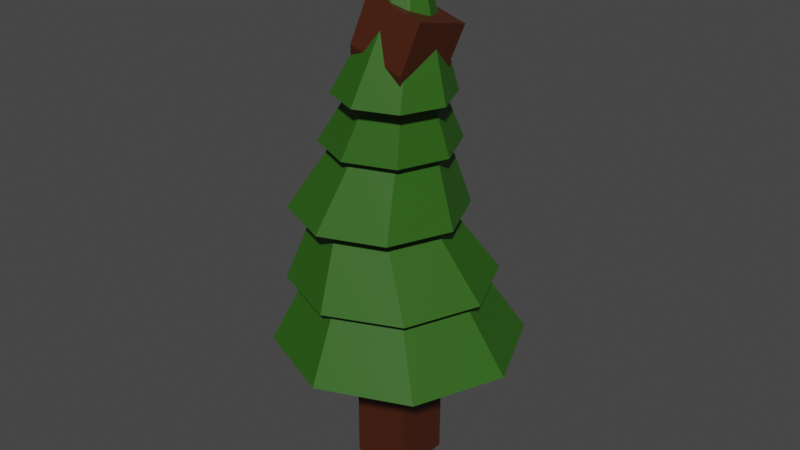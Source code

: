 # Source: tree6.blend  (saved by Blender 3.3.6; exported with 4.5.12 LTS)
import bpy
from mathutils import Matrix  # noqa: F401  (used for matrix-valued properties, if any)

bpy.ops.wm.read_factory_settings(use_empty=True)
scene = bpy.context.scene
scene.name = 'Scene'

# ---- collections
col_collection = bpy.data.collections.new('Collection'); scene.collection.children.link(col_collection)

# ---- materials (node trees are filled in below, after node groups)
mat_material = bpy.data.materials.new('Material')
mat_material.alpha_threshold = 0.0
mat_material.use_transparent_shadow = False
mat_material.roughness = 0.5
mat_material.line_color = (0.0, 0.0, 0.0, 1.0)
mat_material_001 = bpy.data.materials.new('Material.001')
mat_material_001.use_transparent_shadow = False

# ---- material node trees
mat_material.use_nodes = True; mat_material.node_tree.nodes.clear()
_N = mat_material.node_tree.nodes; _L = mat_material.node_tree.links
n0 = _N.new('ShaderNodeOutputMaterial'); n0.name = 'Material Output'; n0.location = (300, 300)
n1 = _N.new('ShaderNodeBsdfPrincipled'); n1.name = 'Principled BSDF'; n1.location = (10, 300)
n1.distribution = 'GGX'
n1.subsurface_method = 'RANDOM_WALK_SKIN'
n1.inputs[0].default_value = (0.06372, 0.01302, 0.002865, 1.0)
n1.inputs[3].default_value = 1.45
n1.inputs[27].default_value = (0.0, 0.0, 0.0, 1.0)
n1.inputs[28].default_value = 1.0
_L.new(n1.outputs[0], n0.inputs[0])
n0.is_active_output = True
mat_material_001.use_nodes = True; mat_material_001.node_tree.nodes.clear()
_N = mat_material_001.node_tree.nodes; _L = mat_material_001.node_tree.links
n0 = _N.new('ShaderNodeBsdfPrincipled'); n0.name = 'Principled BSDF'; n0.location = (10, 300)
n0.distribution = 'GGX'
n0.subsurface_method = 'RANDOM_WALK_SKIN'
n0.inputs[0].default_value = (0.02543, 0.1107, 0.006432, 1.0)
n0.inputs[3].default_value = 1.45
n0.inputs[27].default_value = (0.0, 0.0, 0.0, 1.0)
n0.inputs[28].default_value = 1.0
n1 = _N.new('ShaderNodeOutputMaterial'); n1.name = 'Material Output'; n1.location = (300, 300)
_L.new(n0.outputs[0], n1.inputs[0])
n1.is_active_output = True

# ---- world
world_world = bpy.data.worlds.new('World'); scene.world = world_world
world_world.use_nodes = True; world_world.node_tree.nodes.clear()
_N = world_world.node_tree.nodes; _L = world_world.node_tree.links
n0 = _N.new('ShaderNodeOutputWorld'); n0.name = 'World Output'; n0.location = (300, 300)
n1 = _N.new('ShaderNodeBackground'); n1.name = 'Background'; n1.location = (10, 300)
n1.inputs[0].default_value = (0.05088, 0.05088, 0.05088, 1.0)
_L.new(n1.outputs[0], n0.inputs[0])
n0.is_active_output = True
world_world.color = (0.05088, 0.05088, 0.05088)
world_world.use_sun_shadow = False
world_world.sun_shadow_jitter_overblur = 0.0

# ---- meshes
me_cube = bpy.data.meshes.new('Cube')
me_cube.from_pydata([(0.0, 0.0, 0.0), (0.04725, -1.016e-07, 0.7561), (0.1765, -0.05168, 1.656), (0.06719, -0.1947, 2.582), (0.2072, -0.1131, 3.156), (0.3575, -0.1886, 3.371), (0.5751, -0.2134, 4.048), (0.4724, -0.2886, 3.735)], [(0, 1), (1, 2), (2, 3), (3, 4), (4, 5), (7, 6), (5, 7)], [])
_uv = me_cube.uv_layers.new(name='UVMap')
_uv.uv.foreach_set('vector', [])
me_cube.materials.append(mat_material)
me_cube.use_mirror_vertex_groups = False
me_cube.update()
me_circle = bpy.data.meshes.new('Circle')
me_circle.from_pydata([(3.497e-18, 0.9606, 0.01575), (-0.7071, 0.6677, 0.01575), (-1.0, -0.03938, 0.01575), (-0.7071, -0.7465, 0.01575), (3.497e-18, -1.039, 0.01575), (0.7071, -0.7465, 0.01575), (1.0, -0.03938, 0.01575), (0.7071, 0.6677, 0.01575), (-0.03938, 0.5277, 0.6615), (-0.4738, 0.3477, 0.6615), (-0.6537, -0.08663, 0.6615), (-0.4738, -0.521, 0.6615), (-0.03938, -0.7009, 0.6615), (0.395, -0.521, 0.6615), (0.5749, -0.08663, 0.6615), (0.395, 0.3477, 0.6615), (-0.0315, 0.7346, 0.5907), (-0.6066, 0.4963, 0.5907), (-0.8448, -0.07876, 0.5907), (-0.6066, -0.6539, 0.5907), (-0.0315, -0.8921, 0.5907), (0.5436, -0.6539, 0.5907), (0.7818, -0.07876, 0.5907), (0.5436, 0.4963, 0.5907), (-0.1103, 0.2529, 1.276), (-0.406, 0.1304, 1.276), (-0.5286, -0.1654, 1.276), (-0.406, -0.4612, 1.276), (-0.1103, -0.5837, 1.276), (0.1855, -0.4612, 1.276), (0.308, -0.1654, 1.276), (0.1855, 0.1304, 1.276), (-0.1181, 0.5236, 1.197), (-0.5942, 0.3264, 1.197), (-0.7914, -0.1496, 1.197), (-0.5942, -0.6257, 1.197), (-0.1181, -0.8229, 1.197), (0.3579, -0.6257, 1.197), (0.5551, -0.1496, 1.197), (0.3579, 0.3264, 1.197), (0.01575, 0.2024, 1.859), (-0.2276, 0.1016, 1.859), (-0.3284, -0.1418, 1.859), (-0.2276, -0.3851, 1.859), (0.01575, -0.4859, 1.859), (0.2591, -0.3851, 1.859), (0.3599, -0.1418, 1.859), (0.2591, 0.1016, 1.859), (-0.007876, 0.3649, 1.772), (-0.3662, 0.2165, 1.772), (-0.5146, -0.1418, 1.772), (-0.3662, -0.5, 1.772), (-0.007876, -0.6484, 1.772), (0.3504, -0.5, 1.772), (0.4988, -0.1418, 1.772), (0.3504, 0.2165, 1.772), (0.1339, 0.02323, 2.308), (-0.04404, -0.05047, 2.308), (-0.1177, -0.2284, 2.308), (-0.04404, -0.4063, 2.308), (0.1339, -0.48, 2.308), (0.3118, -0.4063, 2.308), (0.3855, -0.2284, 2.308), (0.3118, -0.05047, 2.308), (0.1418, 0.1445, 2.221), (-0.1553, 0.02145, 2.221), (-0.2784, -0.2756, 2.221), (-0.1553, -0.5727, 2.221), (0.1418, -0.6958, 2.221), (0.4389, -0.5727, 2.221), (0.5619, -0.2756, 2.221), (0.4389, 0.02145, 2.221), (0.2914, -0.2428, 3.253), (0.2905, -0.2432, 3.253), (0.2901, -0.2441, 3.253), (0.2905, -0.2451, 3.253), (0.2914, -0.2454, 3.253), (0.2923, -0.2451, 3.253), (0.2927, -0.2441, 3.253), (0.2923, -0.2432, 3.253)], [], [(6, 5, 13, 14), (4, 3, 11, 12), (2, 1, 9, 10), (7, 6, 14, 15), (5, 4, 12, 13), (3, 2, 10, 11), (1, 0, 8, 9), (0, 7, 15, 8), (20, 19, 27, 28), (18, 17, 25, 26), (23, 22, 30, 31), (21, 20, 28, 29), (19, 18, 26, 27), (17, 16, 24, 25), (16, 23, 31, 24), (22, 21, 29, 30), (34, 33, 41, 42), (39, 38, 46, 47), (37, 36, 44, 45), (35, 34, 42, 43), (33, 32, 40, 41), (32, 39, 47, 40), (38, 37, 45, 46), (36, 35, 43, 44), (55, 54, 62, 63), (53, 52, 60, 61), (51, 50, 58, 59), (49, 48, 56, 57), (48, 55, 63, 56), (54, 53, 61, 62), (52, 51, 59, 60), (50, 49, 57, 58), (71, 70, 78, 79), (69, 68, 76, 77), (67, 66, 74, 75), (65, 64, 72, 73), (64, 71, 79, 72), (70, 69, 77, 78), (68, 67, 75, 76), (66, 65, 73, 74)])
_uv = me_circle.uv_layers.new(name='UVMap')
_uv.uv.foreach_set('vector', [0.0, 0.0, 0.0, 0.0, 0.0, 0.0, 0.0, 0.0, 0.0, 0.0, 0.0, 0.0, 0.0, 0.0, 0.0, 0.0, 0.0, 0.0, 0.0, 0.0, 0.0, 0.0, 0.0, 0.0, 0.0, 0.0, 0.0, 0.0, 0.0, 0.0, 0.0, 0.0, 0.0, 0.0, 0.0, 0.0, 0.0, 0.0, 0.0, 0.0, 0.0, 0.0, 0.0, 0.0, 0.0, 0.0, 0.0, 0.0, 0.0, 0.0, 0.0, 0.0, 0.0, 0.0, 0.0, 0.0, 0.0, 0.0, 0.0, 0.0, 0.0, 0.0, 0.0, 0.0, 0.0, 0.0, 0.0, 0.0, 0.0, 0.0, 0.0, 0.0, 0.0, 0.0, 0.0, 0.0, 0.0, 0.0, 0.0, 0.0, 0.0, 0.0, 0.0, 0.0, 0.0, 0.0, 0.0, 0.0, 0.0, 0.0, 0.0, 0.0, 0.0, 0.0, 0.0, 0.0, 0.0, 0.0, 0.0, 0.0, 0.0, 0.0, 0.0, 0.0, 0.0, 0.0, 0.0, 0.0, 0.0, 0.0, 0.0, 0.0, 0.0, 0.0, 0.0, 0.0, 0.0, 0.0, 0.0, 0.0, 0.0, 0.0, 0.0, 0.0, 0.0, 0.0, 0.0, 0.0, 0.0, 0.0, 0.0, 0.0, 0.0, 0.0, 0.0, 0.0, 0.0, 0.0, 0.0, 0.0, 0.0, 0.0, 0.0, 0.0, 0.0, 0.0, 0.0, 0.0, 0.0, 0.0, 0.0, 0.0, 0.0, 0.0, 0.0, 0.0, 0.0, 0.0, 0.0, 0.0, 0.0, 0.0, 0.0, 0.0, 0.0, 0.0, 0.0, 0.0, 0.0, 0.0, 0.0, 0.0, 0.0, 0.0, 0.0, 0.0, 0.0, 0.0, 0.0, 0.0, 0.0, 0.0, 0.0, 0.0, 0.0, 0.0, 0.0, 0.0, 0.0, 0.0, 0.0, 0.0, 0.0, 0.0, 0.0, 0.0, 0.0, 0.0, 0.0, 0.0, 0.0, 0.0, 0.0, 0.0, 0.0, 0.0, 0.0, 0.0, 0.0, 0.0, 0.0, 0.0, 0.0, 0.0, 0.0, 0.0, 0.0, 0.0, 0.0, 0.0, 0.0, 0.0, 0.0, 0.0, 0.0, 0.0, 0.0, 0.0, 0.0, 0.0, 0.0, 0.0, 0.0, 0.0, 0.0, 0.0, 0.0, 0.0, 0.0, 0.0, 0.0, 0.0, 0.0, 0.0, 0.0, 0.0, 0.0, 0.0, 0.0, 0.0, 0.0, 0.0, 0.0, 0.0, 0.0, 0.0, 0.0, 0.0, 0.0, 0.0, 0.0, 0.0, 0.0, 0.0, 0.0, 0.0, 0.0, 0.0, 0.0, 0.0, 0.0, 0.0, 0.0, 0.0, 0.0, 0.0, 0.0, 0.0, 0.0, 0.0, 0.0, 0.0, 0.0, 0.0, 0.0, 0.0, 0.0, 0.0, 0.0, 0.0, 0.0, 0.0, 0.0, 0.0, 0.0, 0.0, 0.0, 0.0, 0.0, 0.0, 0.0, 0.0, 0.0, 0.0, 0.0, 0.0, 0.0, 0.0, 0.0, 0.0, 0.0, 0.0, 0.0, 0.0, 0.0, 0.0, 0.0, 0.0, 0.0, 0.0])
me_circle.materials.append(mat_material_001)
me_circle.update()

# ---- objects
ob_cube = bpy.data.objects.new('Cube', me_cube)
ob_circle = bpy.data.objects.new('Circle', me_circle)

# ---- transforms, parenting, visibility, modifiers, constraints
ob_cube.location = (0.0, 0.0, 0.0)
ob_cube.rotation_euler = (0.005521, -0.0546, -7.343e-09)
ob_cube.lock_rotations_4d = False
ob_cube.empty_display_type = 'ARROWS'
ob_cube.lineart.crease_threshold = 0.0
_m = ob_cube.modifiers.new('Skin', 'SKIN')
_m.branch_smoothing = 0.2517
ob_circle.location = (0.03938, 1.608e-07, 1.197)
_m = ob_circle.modifiers.new('Solidify', 'SOLIDIFY')
_m.thickness = 0.06
_m.offset = -0.6463

# ---- collection membership
col_collection.objects.link(ob_cube)
col_collection.objects.link(ob_circle)

# ---- scene / render settings (as saved in the file)
scene.frame_start = 1; scene.frame_end = 250; scene.frame_set(1)
scene.render.engine = 'BLENDER_EEVEE_NEXT'
scene.cycles.sampling_pattern = 'TABULATED_SOBOL'
scene.cycles.use_light_tree = False
scene.view_settings.view_transform = 'Filmic'
bpy.context.view_layer.update()

# ---- added for rendering (the .blend has no active camera and no usable light): camera, sun
cam_auto = bpy.data.cameras.new('AutoCamera')
cam_auto.lens = 50.0
cam_auto.sensor_width = 36.0
cam_auto.clip_end = 1000.0
ob_auto_camera = bpy.data.objects.new('AutoCamera', cam_auto)
scene.collection.objects.link(ob_auto_camera)
ob_auto_camera.location = (5.01542, -6.01335, 6.20549)
ob_auto_camera.rotation_euler = (1.09748, -7.21219e-08, 0.694738)
scene.camera = ob_auto_camera
light_auto_sun = bpy.data.lights.new('AutoSun', 'SUN')
light_auto_sun.energy = 3.0
light_auto_sun.angle = 0.0523599
ob_auto_sun = bpy.data.objects.new('AutoSun', light_auto_sun)
scene.collection.objects.link(ob_auto_sun)
ob_auto_sun.rotation_euler = (0.872665, 0.174533, 0.523599)
bpy.context.view_layer.update()
